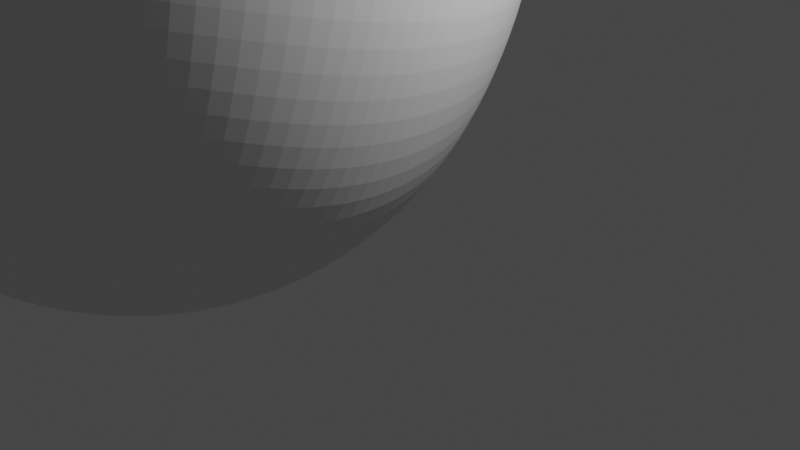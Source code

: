 # Source: rock1.blend  (saved by Blender 2.93.21; exported with 4.5.12 LTS)
import bpy
from mathutils import Matrix  # noqa: F401  (used for matrix-valued properties, if any)

bpy.ops.wm.read_factory_settings(use_empty=True)
scene = bpy.context.scene
scene.name = 'Scene'

# ---- collections
col_collection = bpy.data.collections.new('Collection'); scene.collection.children.link(col_collection)

# ---- materials (node trees are filled in below, after node groups)
mat_material = bpy.data.materials.new('Material')
mat_material.alpha_threshold = 0.0
mat_material.use_transparent_shadow = False
mat_material.line_color = (0.0, 0.0, 0.0, 1.0)

# ---- material node trees
mat_material.use_nodes = True; mat_material.node_tree.nodes.clear()
_N = mat_material.node_tree.nodes; _L = mat_material.node_tree.links
n0 = _N.new('ShaderNodeOutputMaterial'); n0.name = 'Material Output'; n0.location = (300, 300)
n1 = _N.new('ShaderNodeBsdfPrincipled'); n1.name = 'Principled BSDF'; n1.location = (10, 300)
n1.distribution = 'GGX'
n1.subsurface_method = 'BURLEY'
n1.inputs[2].default_value = 0.4
n1.inputs[3].default_value = 1.45
n1.inputs[27].default_value = (0.0, 0.0, 0.0, 1.0)
n1.inputs[28].default_value = 1.0
_L.new(n1.outputs[0], n0.inputs[0])
n0.is_active_output = True

# ---- world
world_world = bpy.data.worlds.new('World'); scene.world = world_world
world_world.use_nodes = True; world_world.node_tree.nodes.clear()
_N = world_world.node_tree.nodes; _L = world_world.node_tree.links
n0 = _N.new('ShaderNodeOutputWorld'); n0.name = 'World Output'; n0.location = (300, 300)
n1 = _N.new('ShaderNodeBackground'); n1.name = 'Background'; n1.location = (10, 300)
n1.inputs[0].default_value = (0.05088, 0.05088, 0.05088, 1.0)
_L.new(n1.outputs[0], n0.inputs[0])
n0.is_active_output = True
world_world.color = (0.05088, 0.05088, 0.05088)
world_world.use_sun_shadow = False
world_world.sun_shadow_jitter_overblur = 0.0

# ---- cameras
cam_camera = bpy.data.cameras.new('Camera')
cam_camera.clip_end = 100.0
cam_camera.ortho_scale = 7.314

# ---- lights
light_light = bpy.data.lights.new('Light', 'POINT')
light_light.transmission_factor = 0.0
light_light.energy = 1000.0
light_light.shadow_soft_size = 0.1
light_light.shadow_maximum_resolution = 0.006
light_light.use_absolute_resolution = True

# ---- meshes
me_cube = bpy.data.meshes.new('Cube')
me_cube.from_pydata([(1.383, 1.844, 7.055), (1.849, 1.849, -1.0), (1.383, -3.576, 9.273), (1.849, -5.395, -0.4298), (-3.755, 1.844, 7.092), (-5.479, 1.301, -1.35), (-3.876, -3.756, 9.311), (-5.6, -5.943, -0.7801)], [], [(0, 4, 6, 2), (3, 2, 6, 7), (7, 6, 4, 5), (5, 1, 3, 7), (1, 0, 2, 3), (5, 4, 0, 1)])
_uv = me_cube.uv_layers.new(name='UVMap')
_uv.uv.foreach_set('vector', [0.9136, 0.7461, 0.6799, 0.7455, 0.6744, 0.4716, 0.9136, 0.4798, 0.34, 0.004275, 0.34, 0.4537, 0.101, 0.4652, 0.0, 0.0, 0.34, 0.4716, 0.4042, 0.0, 0.6664, 0.0791, 0.6704, 0.4716, 0.6707, 0.3346, 0.6704, 0.0, 1.0, 0.02294, 1.0, 0.363, 0.0, 0.8794, 0.06772, 0.5189, 0.3285, 0.4652, 0.3285, 0.9146, 0.34, 0.8517, 0.4379, 0.4716, 0.671, 0.4849, 0.6744, 0.8517])
me_cube.materials.append(mat_material)
me_cube.use_remesh_preserve_volume = False
me_cube.use_remesh_preserve_attributes = False
me_cube.use_mirror_vertex_groups = False
me_cube.update()

# ---- objects
ob_cube = bpy.data.objects.new('Cube', me_cube)
ob_light = bpy.data.objects.new('Light', light_light)
ob_camera = bpy.data.objects.new('Camera', cam_camera)

# ---- transforms, parenting, visibility, modifiers, constraints
ob_cube.location = (0.0, 0.0, 0.0)
ob_cube.lock_rotations_4d = False
ob_cube.empty_display_type = 'ARROWS'
ob_cube.lineart.crease_threshold = 0.0
_m = ob_cube.modifiers.new('Subdivision', 'SUBSURF')
_m.quality = 5
_m.levels = 5
_m.render_levels = 5
_m = ob_cube.modifiers.new('Displace', 'DISPLACE')
_m.mid_level = 0.3289
_m.strength = 0.9
ob_light.location = (4.076, 1.005, 5.904)
ob_light.rotation_euler = (0.6503, 0.05522, 1.866)
ob_light.lock_rotations_4d = False
ob_light.empty_display_type = 'ARROWS'
ob_light.color = (0.0, 0.0, 0.0, 0.0)
ob_light.lineart.crease_threshold = 0.0
ob_camera.location = (7.359, -6.926, 4.958)
ob_camera.rotation_euler = (1.109, 0.0, 0.8149)
ob_camera.lock_rotations_4d = False
ob_camera.empty_display_type = 'ARROWS'
ob_camera.color = (0.0, 0.0, 0.0, 0.0)
ob_camera.display_type = 'WIRE'
ob_camera.lineart.crease_threshold = 0.0

# ---- collection membership
col_collection.objects.link(ob_cube)
col_collection.objects.link(ob_light)
col_collection.objects.link(ob_camera)

# ---- scene / render settings (as saved in the file)
scene.camera = ob_camera
scene.frame_start = 1; scene.frame_end = 250; scene.frame_set(1)
scene.render.engine = 'BLENDER_EEVEE_NEXT'
scene.cycles.use_denoising = False
scene.cycles.samples = 128
scene.cycles.sampling_pattern = 'TABULATED_SOBOL'
scene.cycles.use_adaptive_sampling = False
scene.cycles.use_light_tree = False
scene.view_settings.view_transform = 'Filmic'
bpy.context.view_layer.update()
